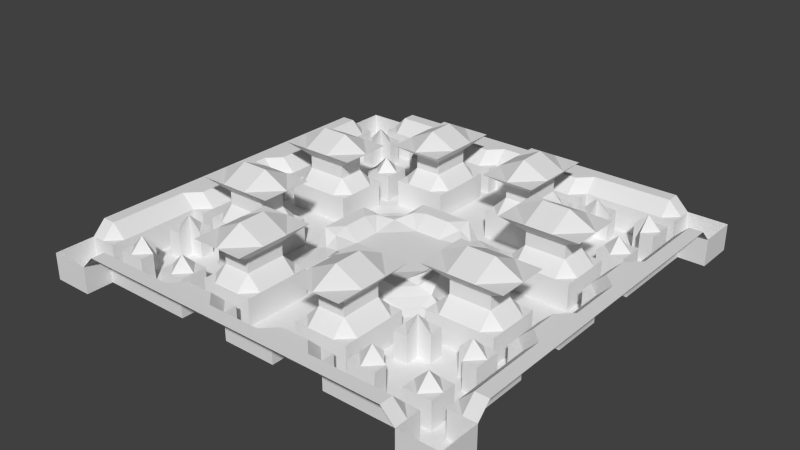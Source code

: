 # Source: Arena_Dev1.blend  (saved by Blender 2.71.0; exported with 4.5.12 LTS)
import bpy
from mathutils import Matrix  # noqa: F401  (used for matrix-valued properties, if any)

bpy.ops.wm.read_factory_settings(use_empty=True)
scene = bpy.context.scene
scene.name = 'Scene'

# ---- collections
col_collection_1 = bpy.data.collections.new('Collection 1'); scene.collection.children.link(col_collection_1)

# ---- materials (node trees are filled in below, after node groups)
mat_material = bpy.data.materials.new('Material')
mat_material.alpha_threshold = 0.0
mat_material.use_transparent_shadow = False
mat_material.roughness = 0.5
mat_material.line_color = (0.0, 0.0, 0.0, 1.0)

# ---- material node trees

# ---- world
world_world = bpy.data.worlds.new('World'); scene.world = world_world
world_world.color = (0.05088, 0.05088, 0.05088)
world_world.use_sun_shadow = False
world_world.sun_shadow_jitter_overblur = 0.0
world_world.cycles.sampling_method = 'MANUAL'
world_world.cycles.sample_map_resolution = 256

# ---- meshes
me_plane = bpy.data.meshes.new('Plane')
me_plane.from_pydata([(16.0, 16.0, 1.0), (16.0, 8.0, 2.0), (8.0, 16.0, 2.0), (8.0, 8.0, 2.0), (16.0, 12.0, 2.0), (4.0, 16.0, 2.0), (16.0, 4.0, 2.0), (12.0, 16.0, 2.0), (8.0, 12.0, 2.0), (8.0, 4.0, 2.0), (4.0, 8.0, 2.0), (12.0, 8.0, 2.0), (12.0, 12.0, 2.0), (4.0, 12.0, 1.0), (12.0, 4.0, 1.0), (16.0, 14.0, 1.0), (2.0, 16.0, 2.0), (16.0, 2.0, 2.0), (14.0, 16.0, 1.0), (8.0, 14.0, 1.0), (8.0, 2.0, 1.0), (2.0, 8.0, 1.0), (16.0, 10.0, 2.0), (6.0, 16.0, 2.0), (5.0, 1.0, 1.0), (16.0, 6.0, 2.0), (10.0, 16.0, 2.0), (8.0, 6.0, 1.0), (6.0, 8.0, 1.0), (14.0, 8.0, 1.0), (12.0, 14.0, 1.0), (14.0, 12.0, 1.0), (4.0, 14.0, 2.0), (10.5, 4.0, 5.0), (2.0, 12.0, 1.0), (6.0, 12.0, 1.0), (12.0, 6.0, 1.0), (12.0, 2.0, 1.0), (4.0, 10.5, 5.0), (14.0, 4.0, 2.0), (6.0, 14.0, 1.0), (14.0, 6.0, 1.0), (10.0, 14.0, 1.0), (14.0, 10.0, 1.0), (2.0, 14.0, 1.0), (2.0, 10.0, 1.0), (6.0, 10.0, 1.0), (10.0, 6.0, 1.0), (10.0, 2.0, 1.0), (14.0, 2.0, 1.0), (16.0, 15.0, 1.0), (1.0, 16.0, 2.0), (1.0, 5.0, 1.0), (16.0, 1.0, 2.0), (15.0, 16.0, 1.0), (8.0, 15.0, 2.0), (9.0, 8.0, 1.0), (5.0, 2.0, 1.0), (2.0, 5.0, 1.0), (16.0, 9.0, 2.0), (7.0, 16.0, 2.0), (16.0, 7.0, 2.0), (9.0, 16.0, 2.0), (8.0, 9.0, 1.0), (8.0, 7.0, 1.0), (7.0, 8.0, 1.0), (15.0, 8.0, 2.0), (12.0, 15.0, 2.0), (12.0, 9.0, 1.0), (9.0, 12.0, 1.0), (13.0, 12.0, 1.0), (4.0, 15.0, 2.0), (4.0, 6.5, 4.0), (5.0, 12.0, 1.0), (4.0, 7.0, 1.0), (12.0, 7.0, 1.0), (6.5, 4.0, 4.0), (13.0, 4.0, 1.0), (16.0, 13.0, 1.0), (3.0, 16.0, 2.0), (1.0, 4.0, 1.0), (4.0, 1.0, 1.0), (16.0, 3.0, 2.0), (13.0, 16.0, 1.0), (8.0, 13.0, 1.0), (8.0, 3.0, 2.0), (3.0, 8.0, 2.0), (11.0, 8.0, 1.0), (2.1, 3.9, 0.726), (3.9, 2.1, 0.726), (16.0, 11.0, 2.0), (5.0, 16.0, 2.0), (16.0, 5.0, 2.0), (11.0, 16.0, 2.0), (8.0, 11.0, 1.0), (8.0, 5.0, 2.0), (5.0, 8.0, 2.0), (13.0, 8.0, 1.0), (12.0, 13.0, 1.0), (12.0, 11.0, 1.0), (11.0, 12.0, 1.0), (15.0, 12.0, 2.0), (4.0, 13.0, 1.0), (4.0, 11.0, 2.0), (3.0, 12.0, 1.0), (7.0, 12.0, 1.0), (7.0, 4.0, 1.0), (12.0, 5.0, 1.0), (12.0, 3.0, 1.0), (11.0, 4.0, 2.0), (15.0, 4.0, 2.0), (14.0, 13.0, 1.0), (13.0, 14.0, 1.0), (6.0, 15.0, 2.0), (6.0, 13.0, 1.0), (5.0, 14.0, 2.0), (7.0, 14.0, 1.0), (6.0, 7.0, 1.0), (7.0, 6.0, 1.0), (14.0, 7.0, 1.0), (14.0, 5.0, 2.0), (13.0, 6.0, 1.0), (15.0, 6.0, 2.0), (10.0, 15.0, 2.0), (9.0, 14.0, 1.0), (11.0, 14.0, 1.0), (14.0, 11.0, 1.0), (14.0, 9.0, 1.0), (15.0, 10.0, 2.0), (2.0, 15.0, 2.0), (2.0, 13.0, 1.0), (1.0, 14.0, 1.0), (3.0, 14.0, 2.0), (2.0, 11.0, 1.0), (2.0, 9.0, 1.0), (3.0, 10.0, 2.0), (6.0, 11.0, 1.0), (6.0, 9.0, 1.0), (5.0, 10.0, 2.0), (2.0, 7.0, 1.0), (7.0, 2.0, 1.0), (10.0, 5.0, 2.0), (9.0, 6.0, 1.0), (11.0, 6.0, 1.0), (10.0, 3.0, 2.0), (9.0, 2.0, 1.0), (11.0, 2.0, 1.0), (14.0, 3.0, 2.0), (14.0, 1.0, 1.0), (13.0, 2.0, 1.0), (15.0, 2.0, 2.0), (7.0, 15.0, 2.0), (7.0, 7.0, 1.0), (15.0, 7.0, 2.0), (11.0, 15.0, 2.0), (15.0, 11.0, 2.0), (3.0, 15.0, 2.0), (3.0, 11.0, 2.0), (7.0, 11.0, 1.0), (3.0, 7.0, 1.0), (7.0, 3.0, 1.0), (11.0, 7.0, 1.0), (11.0, 3.0, 2.0), (15.0, 3.0, 2.0), (13.0, 15.0, 1.0), (13.0, 13.0, 1.0), (15.0, 13.0, 1.0), (5.0, 15.0, 2.0), (5.0, 13.0, 1.0), (7.0, 13.0, 1.0), (5.0, 7.0, 1.0), (7.0, 5.0, 1.0), (13.0, 7.0, 1.0), (13.0, 5.0, 1.0), (15.0, 5.0, 2.0), (9.0, 15.0, 2.0), (9.0, 13.0, 1.0), (11.0, 13.0, 1.0), (13.0, 11.0, 1.0), (13.0, 9.0, 1.0), (15.0, 9.0, 2.0), (1.0, 15.0, 2.0), (3.0, 13.0, 1.0), (3.0, 9.0, 2.0), (5.0, 11.0, 2.0), (5.0, 9.0, 2.0), (7.0, 9.0, 1.0), (9.0, 7.0, 1.0), (9.0, 5.0, 2.0), (11.0, 5.0, 2.0), (9.0, 3.0, 2.0), (13.0, 3.0, 1.0), (15.0, 1.0, 2.0), (16.0, 16.0, -1.0), (8.0, 8.0, -1.0), (8.0, 12.0, -1.0), (12.0, 8.0, -1.0), (12.0, 12.0, -1.0), (4.0, 12.0, -1.0), (4.0, 4.0, -0.2344), (12.0, 4.0, -1.0), (16.0, 14.0, -1.0), (14.0, 16.0, -1.0), (8.0, 14.0, -1.0), (8.0, 2.0, -1.0), (2.0, 8.0, -1.0), (10.0, 8.0, -1.0), (8.0, 10.0, -1.0), (8.0, 6.0, -1.0), (6.0, 8.0, -1.0), (14.0, 8.0, -1.0), (12.0, 14.0, -1.0), (12.0, 10.0, -1.0), (10.0, 12.0, -1.0), (14.0, 12.0, -1.0), (2.0, 12.0, -1.0), (6.0, 12.0, -1.0), (4.0, 6.0, -0.9414), (6.0, 4.0, -0.9414), (12.0, 6.0, -1.0), (12.0, 2.0, -1.0), (14.0, 14.0, -1.0), (6.0, 14.0, -1.0), (6.0, 6.0, -1.0), (14.0, 6.0, -1.0), (10.0, 14.0, -1.0), (10.0, 10.0, -1.0), (14.0, 10.0, -1.0), (2.0, 14.0, -1.0), (2.0, 10.0, -1.0), (6.0, 10.0, -1.0), (2.0, 6.0, -1.0), (2.0, 2.0, 0.0), (6.0, 2.0, -1.0), (10.0, 6.0, -1.0), (10.0, 2.0, -1.0), (14.0, 2.0, -1.0), (16.0, 15.0, -1.0), (15.0, 16.0, -1.0), (8.0, 1.0, -1.0), (1.0, 8.0, -1.0), (9.0, 8.0, -1.0), (8.0, 9.0, -1.0), (8.0, 7.0, -1.0), (7.0, 8.0, -1.0), (12.0, 9.0, -1.0), (9.0, 12.0, -1.0), (13.0, 12.0, -1.0), (1.0, 12.0, -1.0), (5.0, 12.0, -1.0), (4.0, 7.0, -1.0), (5.0, 3.987, -0.55), (12.0, 7.0, -1.0), (12.0, 1.0, -1.0), (13.0, 4.0, -1.0), (16.0, 13.0, -1.0), (13.0, 16.0, -1.0), (8.0, 13.0, -1.0), (11.0, 8.0, -1.0), (8.0, 11.0, -1.0), (13.0, 8.0, -1.0), (12.0, 13.0, -1.0), (12.0, 11.0, -1.0), (11.0, 12.0, -1.0), (4.0, 13.0, -1.0), (3.0, 12.0, -1.0), (7.0, 12.0, -1.0), (3.987, 5.0, -0.55), (4.0, 2.987, 0.1427), (2.987, 4.0, 0.1427), (7.0, 4.0, -1.0), (12.0, 5.0, -1.0), (12.0, 3.0, -1.0), (14.0, 15.0, -1.0), (14.0, 13.0, -1.0), (13.0, 14.0, -1.0), (15.0, 14.0, -1.0), (6.0, 13.0, -1.0), (7.0, 14.0, -1.0), (6.0, 7.0, -1.0), (6.0, 5.0, -0.9844), (5.0, 6.0, -0.9844), (7.0, 6.0, -1.0), (14.0, 7.0, -1.0), (13.0, 6.0, -1.0), (10.0, 13.0, -1.0), (9.0, 14.0, -1.0), (11.0, 14.0, -1.0), (10.0, 11.0, -1.0), (10.0, 9.0, -1.0), (9.0, 10.0, -1.0), (11.0, 10.0, -1.0), (14.0, 11.0, -1.0), (14.0, 9.0, -1.0), (13.0, 10.0, -1.0), (2.0, 13.0, -1.0), (1.0, 14.0, -1.0), (2.0, 11.0, -1.0), (2.0, 9.0, -1.0), (1.0, 10.0, -1.0), (6.0, 11.0, -1.0), (6.0, 9.0, -1.0), (7.0, 10.0, -1.0), (2.0, 7.0, -1.0), (2.0, 5.0, -1.0), (1.0, 6.0, -1.0), (2.987, 6.0, -0.8938), (2.0, 3.0, 0.1458), (2.0, 1.0, 0.0), (1.0, 2.0, 0.0), (3.0, 2.0, 0.1458), (6.0, 2.987, -0.8938), (6.0, 1.0, -1.0), (5.0, 2.0, -1.0), (7.0, 2.0, -1.0), (10.0, 7.0, -1.0), (9.0, 6.0, -1.0), (11.0, 6.0, -1.0), (10.0, 1.0, -1.0), (9.0, 2.0, -1.0), (11.0, 2.0, -1.0), (14.0, 1.0, -1.0), (13.0, 2.0, -1.0), (15.0, 15.0, -1.0), (7.0, 7.0, -1.0), (11.0, 11.0, -1.0), (7.0, 11.0, -1.0), (3.0, 7.0, -1.0), (3.0, 3.0, 0.2656), (7.0, 3.0, -1.0), (11.0, 7.0, -1.0), (13.0, 15.0, -1.0), (13.0, 13.0, -1.0), (15.0, 13.0, -1.0), (5.0, 13.0, -1.0), (7.0, 13.0, -1.0), (5.0, 7.0, -1.0), (5.0, 5.0, -0.8203), (7.0, 5.0, -1.0), (13.0, 7.0, -1.0), (13.0, 5.0, -1.0), (9.0, 13.0, -1.0), (11.0, 13.0, -1.0), (9.0, 11.0, -1.0), (9.0, 9.0, -1.0), (11.0, 9.0, -1.0), (13.0, 11.0, -1.0), (13.0, 9.0, -1.0), (1.0, 13.0, -1.0), (3.0, 13.0, -1.0), (1.0, 11.0, -1.0), (1.0, 9.0, -1.0), (7.0, 9.0, -1.0), (1.0, 7.0, -1.0), (1.0, 5.0, -1.0), (2.85, 5.0, -0.2188), (1.0, 3.0, 0.0), (1.0, 1.0, 0.0), (3.0, 1.0, 0.0), (5.0, 2.85, -0.2188), (5.0, 1.0, -1.0), (7.0, 1.0, -1.0), (9.0, 7.0, -1.0), (9.0, 1.0, -1.0), (11.0, 1.0, -1.0), (13.0, 3.0, -1.0), (13.0, 1.0, -1.0), (8.0, 4.0, 3.0), (4.0, 8.0, 3.0), (8.0, 3.0, 3.0), (3.0, 8.0, 3.0), (8.0, 5.0, 3.0), (5.0, 8.0, 3.0), (4.0, 11.0, 3.0), (11.0, 4.0, 3.0), (3.0, 10.0, 3.0), (5.0, 10.0, 3.0), (10.0, 5.0, 3.0), (10.0, 3.0, 3.0), (3.0, 11.0, 3.0), (11.0, 3.0, 3.0), (3.0, 9.0, 3.0), (5.0, 11.0, 3.0), (5.0, 9.0, 3.0), (9.0, 5.0, 3.0), (11.0, 5.0, 3.0), (9.0, 3.0, 3.0), (4.0, 8.5, 5.0), (8.5, 4.0, 5.0), (6.5, 2.0, 4.0), (2.0, 6.5, 4.0), (6.5, 6.0, 4.0), (6.0, 6.5, 4.0), (4.0, 12.5, 4.0), (12.5, 4.0, 4.0), (2.0, 10.5, 4.0), (6.0, 10.5, 4.0), (10.5, 6.0, 4.0), (10.5, 2.0, 4.0), (2.0, 12.5, 4.0), (12.5, 2.0, 4.0), (2.0, 8.5, 4.0), (6.0, 12.5, 4.0), (6.0, 8.5, 4.0), (8.5, 6.0, 4.0), (12.5, 6.0, 4.0), (8.5, 2.0, 4.0), (0.0, 16.0, 2.0), (0.0, 14.0, 1.0), (0.0, 15.0, 2.0), (0.0, 5.0, 1.0), (0.0, 4.0, 1.0), (0.0, 8.0, -1.0), (0.0, 12.0, -1.0), (0.0, 2.0, 0.0), (0.0, 14.0, -1.0), (0.0, 6.0, -1.0), (0.0, 10.0, -1.0), (0.0, 1.0, 0.0), (0.0, 7.0, -1.0), (0.0, 9.0, -1.0), (0.0, 3.0, 0.0), (0.0, 13.0, -1.0), (0.0, 5.0, -1.0), (0.0, 11.0, -1.0), (16.0, 0.0, 2.0), (14.0, 0.0, 1.0), (15.0, 0.0, 2.0), (5.0, 0.0, 1.0), (4.0, 0.0, 1.0), (8.0, 0.0, -1.0), (12.0, 0.0, -1.0), (14.0, 0.0, -1.0), (2.0, 0.0, 0.0), (10.0, 0.0, -1.0), (6.0, 0.0, -1.0), (1.0, 0.0, 0.0), (9.0, 0.0, -1.0), (7.0, 0.0, -1.0), (13.0, 0.0, -1.0), (3.0, 0.0, 0.0), (11.0, 0.0, -1.0), (5.0, 0.0, -1.0), (0.0, 0.0, 0.0)], [], [(151, 55, 2, 60), (152, 64, 3, 65), (153, 61, 1, 66), (154, 67, 7, 93), (155, 90, 4, 101), (156, 71, 5, 79), (157, 103, 13, 104), (158, 94, 8, 105), (159, 74, 10, 86), (160, 85, 9, 106), (161, 75, 11, 87), (162, 108, 14, 109), (163, 82, 6, 110), (167, 113, 23, 91), (168, 114, 40, 115), (170, 117, 28, 96), (171, 95, 27, 118), (12, 100, 263, 197), (173, 120, 41, 121), (174, 92, 25, 122), (175, 123, 26, 62), (81, 24, 57, 89), (56, 187, 362, 241), (15, 50, 237, 201), (78, 15, 201, 255), (130, 44, 228, 295), (180, 59, 22, 128), (181, 129, 16, 51), (11, 68, 245, 196), (182, 102, 32, 132), (119, 29, 210, 283), (99, 12, 197, 262), (157, 135, 375, 379), (184, 136, 35, 73), (185, 137, 46, 138), (29, 127, 293, 210), (105, 169, 335, 266), (143, 36, 219, 317), (3, 56, 241, 194), (87, 11, 196, 258), (80, 88, 58, 52), (178, 99, 262, 346), (149, 191, 365, 322), (126, 31, 214, 292), (121, 41, 224, 284), (14, 108, 272, 200), (188, 141, 47, 142), (189, 107, 36, 143), (86, 10, 368, 370), (142, 47, 234, 316), (191, 147, 39, 77), (137, 28, 209, 301), (192, 53, 17, 150), (106, 171, 338, 270), (113, 151, 60, 23), (40, 116, 151, 113), (116, 19, 55, 151), (98, 165, 332, 261), (80, 356, 307, 88), (74, 159, 327, 250), (119, 153, 66, 29), (41, 122, 153, 119), (122, 25, 61, 153), (123, 154, 93, 26), (42, 125, 154, 123), (125, 30, 67, 154), (191, 77, 254, 365), (114, 168, 334, 277), (107, 14, 200, 271), (126, 155, 101, 31), (43, 128, 155, 126), (128, 22, 90, 155), (129, 156, 79, 16), (44, 132, 156, 129), (132, 32, 71, 156), (133, 157, 104, 34), (45, 135, 157, 133), (103, 157, 379, 373), (177, 98, 261, 342), (35, 136, 300, 216), (171, 118, 282, 338), (139, 159, 86, 21), (165, 70, 247, 332), (70, 178, 346, 247), (159, 139, 303, 327), (88, 328, 269), (41, 119, 283, 224), (168, 102, 264, 334), (140, 20, 85, 160), (75, 161, 330, 252), (127, 43, 227, 293), (28, 117, 279, 209), (189, 141, 377, 385), (48, 146, 162, 144), (146, 37, 108, 162), (147, 163, 110, 39), (49, 150, 163, 147), (150, 17, 82, 163), (67, 164, 83, 7), (30, 112, 164, 67), (118, 27, 208, 282), (0, 54, 238, 193), (12, 70, 165, 98), (426, 148, 321, 432), (20, 140, 314, 204), (31, 101, 166, 111), (101, 4, 78, 166), (71, 167, 91, 5), (32, 115, 167, 71), (115, 40, 113, 167), (102, 168, 115, 32), (100, 177, 342, 263), (43, 126, 292, 227), (63, 3, 194, 242), (116, 40, 222, 278), (105, 8, 84, 169), (74, 170, 96, 10), (108, 37, 220, 272), (8, 94, 259, 195), (46, 137, 301, 230), (21, 134, 298, 205), (36, 107, 271, 219), (136, 46, 230, 300), (94, 158, 326, 259), (106, 9, 95, 171), (75, 172, 97, 11), (125, 42, 225, 287), (146, 48, 235, 320), (161, 87, 258, 330), (77, 39, 120, 173), (120, 174, 122, 41), (39, 110, 174, 120), (110, 6, 92, 174), (55, 175, 62, 2), (19, 124, 175, 55), (124, 42, 123, 175), (8, 69, 176, 84), (133, 34, 215, 297), (102, 182, 349, 264), (49, 149, 322, 236), (100, 12, 98, 177), (164, 112, 275, 331), (77, 173, 340, 254), (13, 73, 249, 198), (124, 19, 203, 286), (64, 152, 324, 243), (145, 20, 204, 319), (84, 176, 341, 257), (117, 170, 336, 279), (99, 178, 70, 12), (182, 130, 295, 349), (54, 18, 202, 238), (11, 97, 179, 68), (148, 49, 236, 321), (127, 180, 128, 43), (29, 66, 180, 127), (66, 1, 59, 180), (409, 181, 51, 407), (408, 131, 181, 409), (131, 44, 129, 181), (83, 164, 331, 256), (18, 83, 256, 202), (130, 182, 132, 44), (173, 121, 284, 340), (19, 116, 278, 203), (104, 13, 198, 265), (176, 69, 246, 341), (131, 408, 415, 296), (170, 74, 250, 336), (134, 45, 229, 298), (134, 183, 135, 45), (21, 86, 183, 134), (184, 103, 373, 382), (103, 184, 73, 13), (185, 138, 376, 383), (138, 46, 136, 184), (10, 96, 372, 368), (85, 190, 386, 369), (96, 28, 137, 185), (158, 105, 266, 326), (65, 3, 63, 186), (50, 0, 193, 237), (140, 160, 329, 314), (186, 63, 242, 352), (30, 125, 287, 211), (112, 30, 211, 275), (442, 360, 24, 428), (37, 146, 320, 220), (45, 133, 297, 229), (304, 354, 52, 58), (172, 75, 252, 339), (40, 114, 277, 222), (152, 65, 244, 324), (166, 78, 255, 333), (68, 179, 347, 245), (47, 143, 317, 234), (160, 106, 270, 329), (73, 35, 216, 249), (42, 124, 286, 225), (187, 64, 243, 362), (31, 111, 274, 214), (48, 145, 319, 235), (411, 80, 52, 410), (268, 89, 57, 359), (111, 166, 333, 274), (179, 97, 260, 347), (64, 187, 56, 3), (27, 142, 316, 208), (95, 188, 142, 27), (9, 85, 369, 367), (141, 188, 384, 377), (141, 189, 143, 47), (183, 86, 370, 381), (109, 14, 107, 189), (162, 109, 374, 380), (20, 145, 190, 85), (145, 48, 144, 190), (65, 186, 352, 244), (169, 84, 257, 335), (34, 104, 265, 215), (139, 21, 205, 303), (44, 131, 296, 228), (149, 49, 147, 191), (97, 172, 339, 260), (429, 428, 24, 81), (69, 8, 195, 246), (148, 192, 150, 49), (426, 427, 192, 148), (427, 425, 53, 192), (323, 237, 193, 238), (325, 262, 197, 263), (328, 268, 199, 269), (331, 273, 202, 256), (332, 274, 221, 275), (333, 255, 201, 276), (335, 257, 203, 278), (337, 280, 223, 281), (339, 283, 210, 260), (341, 285, 225, 286), (342, 261, 211, 287), (343, 288, 213, 246), (344, 289, 226, 290), (345, 245, 212, 291), (346, 292, 214, 247), (347, 293, 227, 294), (348, 295, 228, 296), (350, 297, 215, 248), (351, 298, 229, 299), (352, 242, 207, 302), (353, 303, 205, 240), (354, 304, 231, 305), (355, 267, 217, 306), (357, 308, 232, 309), (359, 311, 218, 251), (360, 312, 233, 313), (361, 239, 204, 314), (362, 315, 206, 241), (363, 318, 235, 319), (364, 253, 220, 320), (366, 321, 236, 322), (273, 323, 238, 202), (221, 276, 323, 273), (276, 201, 237, 323), (279, 324, 244, 209), (223, 282, 324, 279), (282, 208, 243, 324), (288, 325, 263, 213), (226, 291, 325, 288), (291, 212, 262, 325), (300, 326, 266, 216), (230, 302, 326, 300), (302, 207, 259, 326), (231, 306, 327, 303), (306, 217, 250, 327), (232, 310, 328, 307), (311, 329, 270, 218), (233, 314, 329, 311), (315, 330, 258, 206), (234, 317, 330, 315), (317, 219, 252, 330), (275, 221, 273, 331), (261, 332, 275, 211), (247, 214, 274, 332), (274, 333, 276, 221), (198, 249, 334, 264), (249, 216, 277, 334), (277, 335, 278, 222), (216, 266, 335, 277), (217, 281, 336, 250), (281, 223, 279, 336), (267, 337, 281, 217), (199, 251, 337, 267), (251, 218, 280, 337), (280, 338, 282, 223), (218, 270, 338, 280), (219, 284, 339, 252), (284, 224, 283, 339), (271, 340, 284, 219), (200, 254, 340, 271), (257, 341, 286, 203), (246, 213, 285, 341), (285, 342, 287, 225), (213, 263, 342, 285), (259, 343, 246, 195), (207, 290, 343, 259), (290, 226, 288, 343), (242, 344, 290, 207), (194, 241, 344, 242), (241, 206, 289, 344), (289, 345, 291, 226), (206, 258, 345, 289), (258, 196, 245, 345), (212, 294, 346, 262), (294, 227, 292, 346), (245, 347, 294, 212), (260, 210, 293, 347), (422, 348, 296, 415), (413, 248, 348, 422), (248, 215, 295, 348), (215, 265, 349, 295), (265, 198, 264, 349), (424, 350, 248, 413), (417, 299, 350, 424), (299, 229, 297, 350), (420, 351, 299, 417), (412, 240, 351, 420), (240, 205, 298, 351), (301, 352, 302, 230), (209, 244, 352, 301), (419, 353, 240, 412), (416, 305, 353, 419), (305, 231, 303, 353), (423, 354, 305, 416), (360, 313, 57, 24), (304, 355, 306, 231), (354, 423, 410, 52), (269, 199, 267, 355), (421, 356, 80, 411), (414, 309, 356, 421), (309, 232, 307, 356), (418, 357, 309, 414), (443, 436, 357, 418), (436, 433, 308, 357), (308, 358, 310, 232), (433, 440, 358, 308), (268, 359, 251, 199), (313, 233, 311, 359), (442, 435, 312, 360), (312, 361, 314, 233), (435, 438, 361, 312), (438, 430, 239, 361), (208, 316, 362, 243), (316, 234, 315, 362), (239, 363, 319, 204), (430, 437, 363, 239), (437, 434, 318, 363), (318, 364, 320, 235), (434, 441, 364, 318), (441, 431, 253, 364), (272, 365, 254, 200), (220, 322, 365, 272), (253, 366, 322, 220), (431, 439, 366, 253), (439, 432, 321, 366), (386, 378, 398, 406), (372, 383, 403, 392), (367, 369, 389, 76), (373, 379, 399, 393), (371, 367, 76, 391), (377, 384, 404, 397), (378, 380, 400, 398), (381, 370, 390, 401), (385, 377, 397, 405), (376, 382, 402, 396), (369, 386, 406, 389), (383, 376, 396, 403), (135, 183, 381, 375), (188, 95, 371, 384), (190, 144, 378, 386), (96, 185, 383, 372), (95, 9, 367, 371), (138, 184, 382, 376), (109, 189, 385, 374), (144, 162, 380, 378), (401, 387, 38, 395), (406, 398, 33, 388), (395, 38, 393, 399), (398, 400, 394, 33), (390, 72, 387, 401), (38, 396, 402, 393), (387, 403, 396, 38), (72, 392, 403, 387), (76, 388, 404, 391), (388, 33, 397, 404), (33, 394, 405, 397), (389, 406, 388, 76), (382, 373, 393, 402), (374, 385, 405, 394), (375, 381, 401, 395), (368, 372, 392, 72), (380, 374, 394, 400), (384, 371, 391, 404), (370, 368, 72, 390), (379, 375, 395, 399), (88, 307, 328), (304, 58, 355), (88, 269, 355, 58), (313, 359, 57), (268, 328, 89), (328, 310, 89), (89, 310, 358, 81), (429, 81, 358, 440)])
_uv = me_plane.uv_layers.new(name='UVMap')
_uv.uv.foreach_set('vector', [0.6646, 0.173, 0.645, 0.1916, 0.6264, 0.1723, 0.6456, 0.1539, 0.3598, 0.8349, 0.3572, 0.8412, 0.3495, 0.838, 0.3541, 0.8308, 0.237, 0.1774, 0.2571, 0.1534, 0.281, 0.1728, 0.2615, 0.1969, 0.5906, 0.2466, 0.5767, 0.2641, 0.5549, 0.2541, 0.5699, 0.2307, 0.329, 0.254, 0.3508, 0.2341, 0.3695, 0.259, 0.3463, 0.2721, 0.7306, 0.09273, 0.7149, 0.1117, 0.6955, 0.09633, 0.7111, 0.0769, 0.6809, 0.5556, 0.6973, 0.5371, 0.731, 0.556, 0.7132, 0.5816, 0.212, 0.8468, 0.2069, 0.8449, 0.2079, 0.838, 0.2155, 0.8412, 0.5874, 0.5088, 0.5983, 0.4814, 0.632, 0.5002, 0.6241, 0.5235, 0.5937, 0.8115, 0.6335, 0.8174, 0.628, 0.8417, 0.5895, 0.8409, 0.8821, 0.4239, 0.8853, 0.4176, 0.8925, 0.4221, 0.8871, 0.4279, 0.6986, 0.8185, 0.739, 0.8126, 0.7416, 0.8433, 0.7031, 0.8424, 0.1504, 0.08998, 0.172, 0.06883, 0.1928, 0.09054, 0.1713, 0.1109, 0.6998, 0.1313, 0.6841, 0.153, 0.6641, 0.1351, 0.6801, 0.1158, 0.7456, 0.1645, 0.7371, 0.1828, 0.7125, 0.183, 0.7194, 0.1451, 0.6161, 0.4558, 0.6324, 0.4339, 0.6566, 0.4414, 0.6484, 0.4818, 0.5921, 0.8716, 0.6325, 0.8656, 0.6193, 0.9051, 0.5932, 0.8972, 0.06435, 0.8426, 0.07123, 0.8436, 0.1349, 0.872, 0.092, 0.9151, 0.1411, 0.1769, 0.1697, 0.1511, 0.1828, 0.1953, 0.1514, 0.1965, 0.1913, 0.1326, 0.213, 0.1122, 0.2337, 0.1333, 0.2121, 0.1564, 0.6258, 0.2099, 0.6074, 0.2282, 0.588, 0.21, 0.607, 0.1909, 0.03529, 0.6477, 0.0384, 0.6248, 0.05827, 0.6299, 0.0635, 0.654, 0.3486, 0.8449, 0.3537, 0.8468, 0.3848, 0.9066, 0.3201, 0.9086, 0.4104, 0.2965, 0.4373, 0.2952, 0.4399, 0.349, 0.413, 0.3503, 0.3834, 0.2979, 0.4104, 0.2965, 0.413, 0.3503, 0.3861, 0.3516, 0.7876, 0.1181, 0.7828, 0.09308, 0.8308, 0.1112, 0.8238, 0.1315, 0.2854, 0.2159, 0.305, 0.1923, 0.3285, 0.2124, 0.3082, 0.2348, 0.7611, 0.05062, 0.7478, 0.07268, 0.7269, 0.05734, 0.7402, 0.03756, 0.8925, 0.4221, 0.8994, 0.4231, 0.9631, 0.4516, 0.9202, 0.4946, 0.7729, 0.1289, 0.7592, 0.1467, 0.7337, 0.1266, 0.7485, 0.1086, 0.2096, 0.2134, 0.2351, 0.2315, 0.2009, 0.2816, 0.1761, 0.2648, 0.05889, 0.8483, 0.06435, 0.8426, 0.092, 0.9151, 0.03718, 0.9024, 0.6809, 0.5556, 0.6568, 0.5532, 0.6599, 0.5362, 0.6736, 0.5357, 0.7052, 0.5139, 0.7338, 0.4859, 0.7531, 0.5055, 0.7419, 0.5286, 0.6725, 0.4842, 0.6864, 0.4493, 0.7129, 0.4648, 0.6904, 0.4932, 0.2351, 0.2315, 0.2594, 0.2492, 0.2258, 0.2986, 0.2009, 0.2816, 0.2155, 0.8412, 0.2181, 0.8349, 0.2746, 0.8061, 0.2766, 0.866, 0.7084, 0.9049, 0.7335, 0.8999, 0.7968, 0.946, 0.7461, 0.9844, 0.3495, 0.838, 0.3486, 0.8449, 0.3201, 0.9086, 0.277, 0.8656, 0.8871, 0.4279, 0.8925, 0.4221, 0.9202, 0.4946, 0.8654, 0.4819, 0.1093, 0.7449, 0.111, 0.7164, 0.1331, 0.7284, 0.1317, 0.7484, 0.05397, 0.8443, 0.05889, 0.8483, 0.03718, 0.9024, 0.0002209, 0.8697, 0.08396, 0.1255, 0.1039, 0.1385, 0.06264, 0.1756, 0.04402, 0.1542, 0.3048, 0.2825, 0.3246, 0.2967, 0.3017, 0.344, 0.2762, 0.3307, 0.1514, 0.1965, 0.1828, 0.1953, 0.1511, 0.2486, 0.1287, 0.2365, 0.7416, 0.8433, 0.739, 0.8126, 0.8235, 0.7878, 0.8297, 0.8431, 0.655, 0.8764, 0.6751, 0.8764, 0.6802, 0.9128, 0.6496, 0.9131, 0.6976, 0.8668, 0.7374, 0.8727, 0.7335, 0.8999, 0.7084, 0.9049, 0.6241, 0.5235, 0.632, 0.5002, 0.6478, 0.5094, 0.6447, 0.5205, 0.6496, 0.9131, 0.6802, 0.9128, 0.6934, 0.9998, 0.6375, 0.9998, 0.1039, 0.1385, 0.1307, 0.1111, 0.1506, 0.1308, 0.1227, 0.1579, 0.6864, 0.4493, 0.6566, 0.4414, 0.6628, 0.3534, 0.7173, 0.3666, 0.1084, 0.04251, 0.1323, 0.02414, 0.1509, 0.04682, 0.1273, 0.06781, 0.5895, 0.8409, 0.5921, 0.8716, 0.5076, 0.8964, 0.5013, 0.8411, 0.6841, 0.153, 0.6646, 0.173, 0.6456, 0.1539, 0.6641, 0.1351, 0.7125, 0.183, 0.6911, 0.2018, 0.6646, 0.173, 0.6841, 0.153, 0.6911, 0.2018, 0.6706, 0.2195, 0.645, 0.1916, 0.6646, 0.173, 0.06752, 0.8349, 0.06122, 0.8323, 0.03245, 0.7759, 0.09232, 0.7739, 0.1093, 0.7449, 0.07655, 0.7381, 0.08285, 0.713, 0.111, 0.7164, 0.5983, 0.4814, 0.5874, 0.5088, 0.5013, 0.4908, 0.521, 0.4394, 0.2096, 0.2134, 0.237, 0.1774, 0.2615, 0.1969, 0.2351, 0.2315, 0.1828, 0.1953, 0.2121, 0.1564, 0.237, 0.1774, 0.2096, 0.2134, 0.2121, 0.1564, 0.2337, 0.1333, 0.2571, 0.1534, 0.237, 0.1774, 0.6074, 0.2282, 0.5906, 0.2466, 0.5699, 0.2307, 0.588, 0.21, 0.6322, 0.2536, 0.6146, 0.2697, 0.5906, 0.2466, 0.6074, 0.2282, 0.6146, 0.2697, 0.5984, 0.2845, 0.5767, 0.2641, 0.5906, 0.2466, 0.1039, 0.1385, 0.1227, 0.1579, 0.08253, 0.1967, 0.06264, 0.1756, 0.7371, 0.1828, 0.7456, 0.1645, 0.7815, 0.1941, 0.7662, 0.2121, 0.7374, 0.8727, 0.7416, 0.8433, 0.8297, 0.8431, 0.8202, 0.8976, 0.3048, 0.2825, 0.329, 0.254, 0.3463, 0.2721, 0.3246, 0.2967, 0.2828, 0.2664, 0.3082, 0.2348, 0.329, 0.254, 0.3048, 0.2825, 0.3082, 0.2348, 0.3285, 0.2124, 0.3508, 0.2341, 0.329, 0.254, 0.7478, 0.07268, 0.7306, 0.09273, 0.7111, 0.0769, 0.7269, 0.05734, 0.7828, 0.09308, 0.7485, 0.1086, 0.7306, 0.09273, 0.7478, 0.07268, 0.7485, 0.1086, 0.7337, 0.1266, 0.7149, 0.1117, 0.7306, 0.09273, 0.6727, 0.596, 0.6809, 0.5556, 0.7132, 0.5816, 0.6969, 0.6035, 0.6429, 0.5881, 0.6568, 0.5532, 0.6809, 0.5556, 0.6727, 0.596, 0.6973, 0.5371, 0.6809, 0.5556, 0.6736, 0.5357, 0.6815, 0.528, 0.07318, 0.8384, 0.06752, 0.8349, 0.09232, 0.7739, 0.133, 0.8073, 0.7531, 0.5055, 0.7338, 0.4859, 0.8033, 0.4351, 0.828, 0.4829, 0.5921, 0.8716, 0.5932, 0.8972, 0.5381, 0.9533, 0.5076, 0.8964, 0.5762, 0.5319, 0.5874, 0.5088, 0.6241, 0.5235, 0.5956, 0.5515, 0.06122, 0.8323, 0.05715, 0.838, 0.0002208, 0.8131, 0.03245, 0.7759, 0.05715, 0.838, 0.05397, 0.8443, 0.0002209, 0.8697, 0.0002208, 0.8131, 0.5874, 0.5088, 0.5762, 0.5319, 0.5013, 0.5544, 0.5013, 0.4908, 0.111, 0.7164, 0.08917, 0.6837, 0.1213, 0.6883, 0.1828, 0.1953, 0.2096, 0.2134, 0.1761, 0.2648, 0.1511, 0.2486, 0.7456, 0.1645, 0.7592, 0.1467, 0.7966, 0.1751, 0.7815, 0.1941, 0.5976, 0.7843, 0.6227, 0.7793, 0.6335, 0.8174, 0.5937, 0.8115, 0.8853, 0.4176, 0.8821, 0.4239, 0.8284, 0.4493, 0.8284, 0.3927, 0.2594, 0.2492, 0.2828, 0.2664, 0.2508, 0.3151, 0.2258, 0.2986, 0.6566, 0.4414, 0.6324, 0.4339, 0.5989, 0.3627, 0.6628, 0.3534, 0.6976, 0.8668, 0.6751, 0.8764, 0.6698, 0.8598, 0.6816, 0.8528, 0.6815, 0.7711, 0.7118, 0.7791, 0.6986, 0.8185, 0.6761, 0.8078, 0.7118, 0.7791, 0.7378, 0.787, 0.739, 0.8126, 0.6986, 0.8185, 0.1307, 0.1111, 0.1504, 0.08998, 0.1713, 0.1109, 0.1506, 0.1308, 0.08801, 0.09725, 0.1273, 0.06781, 0.1504, 0.08998, 0.1307, 0.1111, 0.1273, 0.06781, 0.1509, 0.04682, 0.172, 0.06883, 0.1504, 0.08998, 0.5767, 0.2641, 0.5687, 0.2933, 0.545, 0.2903, 0.5549, 0.2541, 0.5984, 0.2845, 0.5863, 0.2987, 0.5687, 0.2933, 0.5767, 0.2641, 0.5932, 0.8972, 0.6193, 0.9051, 0.5837, 0.9836, 0.5381, 0.9533, 0.4642, 0.294, 0.4912, 0.2927, 0.4936, 0.3465, 0.4667, 0.3478, 0.06435, 0.8426, 0.05715, 0.838, 0.06122, 0.8323, 0.06752, 0.8349, 0.05457, 0.04068, 0.07078, 0.06784, 0.01474, 0.09737, 0.0002208, 0.07012, 0.6227, 0.7793, 0.5976, 0.7843, 0.5342, 0.7382, 0.585, 0.6998, 0.3246, 0.2967, 0.3463, 0.2721, 0.3581, 0.3036, 0.3381, 0.3108, 0.3463, 0.2721, 0.3695, 0.259, 0.3834, 0.2979, 0.3581, 0.3036, 0.7149, 0.1117, 0.6998, 0.1313, 0.6801, 0.1158, 0.6955, 0.09633, 0.7337, 0.1266, 0.7194, 0.1451, 0.6998, 0.1313, 0.7149, 0.1117, 0.7194, 0.1451, 0.7125, 0.183, 0.6841, 0.153, 0.6998, 0.1313, 0.7592, 0.1467, 0.7456, 0.1645, 0.7194, 0.1451, 0.7337, 0.1266, 0.07123, 0.8436, 0.07318, 0.8384, 0.133, 0.8073, 0.1349, 0.872, 0.2828, 0.2664, 0.3048, 0.2825, 0.2762, 0.3307, 0.2508, 0.3151, 0.3438, 0.8325, 0.3495, 0.838, 0.277, 0.8656, 0.2897, 0.8108, 0.6911, 0.2018, 0.7125, 0.183, 0.7427, 0.2303, 0.7236, 0.2439, 0.2155, 0.8412, 0.2079, 0.838, 0.2124, 0.8308, 0.2181, 0.8349, 0.5983, 0.4814, 0.6161, 0.4558, 0.6484, 0.4818, 0.632, 0.5002, 0.739, 0.8126, 0.7378, 0.787, 0.793, 0.7309, 0.8235, 0.7878, 0.2079, 0.838, 0.2069, 0.8449, 0.1784, 0.9086, 0.1354, 0.8656, 0.7129, 0.4648, 0.6864, 0.4493, 0.7173, 0.3666, 0.7655, 0.395, 0.5956, 0.5515, 0.6165, 0.5726, 0.5638, 0.6424, 0.526, 0.6022, 0.7335, 0.8999, 0.7374, 0.8727, 0.8202, 0.8976, 0.7968, 0.946, 0.7338, 0.4859, 0.7129, 0.4648, 0.7655, 0.395, 0.8033, 0.4351, 0.2069, 0.8449, 0.212, 0.8468, 0.2432, 0.9066, 0.1784, 0.9086, 0.5895, 0.8409, 0.628, 0.8417, 0.6325, 0.8656, 0.5921, 0.8716, 0.8853, 0.4176, 0.8894, 0.4119, 0.8957, 0.4145, 0.8925, 0.4221, 0.6146, 0.2697, 0.6322, 0.2536, 0.6634, 0.292, 0.6436, 0.3075, 0.7118, 0.7791, 0.6815, 0.7711, 0.6936, 0.6844, 0.7474, 0.7006, 0.8821, 0.4239, 0.8871, 0.4279, 0.8654, 0.4819, 0.8284, 0.4493, 0.1227, 0.1579, 0.1506, 0.1308, 0.1697, 0.1511, 0.1411, 0.1769, 0.1697, 0.1511, 0.1913, 0.1326, 0.2121, 0.1564, 0.1828, 0.1953, 0.1506, 0.1308, 0.1713, 0.1109, 0.1913, 0.1326, 0.1697, 0.1511, 0.1713, 0.1109, 0.1928, 0.09054, 0.213, 0.1122, 0.1913, 0.1326, 0.645, 0.1916, 0.6258, 0.2099, 0.607, 0.1909, 0.6264, 0.1723, 0.6706, 0.2195, 0.651, 0.2368, 0.6258, 0.2099, 0.645, 0.1916, 0.651, 0.2368, 0.6322, 0.2536, 0.6074, 0.2282, 0.6258, 0.2099, 0.2079, 0.838, 0.2021, 0.8325, 0.2062, 0.8276, 0.2124, 0.8308, 0.6727, 0.596, 0.6969, 0.6035, 0.7304, 0.6747, 0.6665, 0.684, 0.7592, 0.1467, 0.7729, 0.1289, 0.8107, 0.1558, 0.7966, 0.1751, 0.08801, 0.09725, 0.08396, 0.1255, 0.04402, 0.1542, 0.02692, 0.1229, 0.07123, 0.8436, 0.06435, 0.8426, 0.06752, 0.8349, 0.07318, 0.8384, 0.5687, 0.2933, 0.5863, 0.2987, 0.6026, 0.3345, 0.5737, 0.3422, 0.1227, 0.1579, 0.1411, 0.1769, 0.1027, 0.2167, 0.08253, 0.1967, 0.731, 0.556, 0.7419, 0.5286, 0.828, 0.5466, 0.8083, 0.5979, 0.651, 0.2368, 0.6706, 0.2195, 0.7032, 0.2599, 0.6833, 0.276, 0.3572, 0.8412, 0.3598, 0.8349, 0.4163, 0.8061, 0.4183, 0.866, 0.6509, 0.7714, 0.6227, 0.7793, 0.585, 0.6998, 0.6377, 0.6844, 0.2124, 0.8308, 0.2062, 0.8276, 0.1808, 0.7739, 0.2373, 0.7739, 0.6324, 0.4339, 0.6161, 0.4558, 0.5548, 0.395, 0.5989, 0.3627, 0.05889, 0.8483, 0.05397, 0.8443, 0.05715, 0.838, 0.06435, 0.8426, 0.7729, 0.1289, 0.7876, 0.1181, 0.8238, 0.1315, 0.8107, 0.1558, 0.4912, 0.2927, 0.5181, 0.2915, 0.5205, 0.3453, 0.4936, 0.3465, 0.8925, 0.4221, 0.8957, 0.4145, 0.9014, 0.418, 0.8994, 0.4231, 0.07078, 0.06784, 0.08801, 0.09725, 0.02692, 0.1229, 0.01474, 0.09737, 0.2594, 0.2492, 0.2854, 0.2159, 0.3082, 0.2348, 0.2828, 0.2664, 0.2351, 0.2315, 0.2615, 0.1969, 0.2854, 0.2159, 0.2594, 0.2492, 0.2615, 0.1969, 0.281, 0.1728, 0.305, 0.1923, 0.2854, 0.2159, 0.7734, 0.02897, 0.7611, 0.05062, 0.7402, 0.03756, 0.7526, 0.01682, 0.8045, 0.04498, 0.7935, 0.06794, 0.7611, 0.05062, 0.7734, 0.02897, 0.7935, 0.06794, 0.7828, 0.09308, 0.7478, 0.07268, 0.7611, 0.05062, 0.545, 0.2903, 0.5687, 0.2933, 0.5737, 0.3422, 0.5474, 0.3441, 0.5181, 0.2915, 0.545, 0.2903, 0.5474, 0.3441, 0.5205, 0.3453, 0.7876, 0.1181, 0.7729, 0.1289, 0.7485, 0.1086, 0.7828, 0.09308, 0.1411, 0.1769, 0.1514, 0.1965, 0.1287, 0.2365, 0.1027, 0.2167, 0.6706, 0.2195, 0.6911, 0.2018, 0.7236, 0.2439, 0.7032, 0.2599, 0.7132, 0.5816, 0.731, 0.556, 0.8083, 0.5979, 0.7745, 0.6424, 0.2062, 0.8276, 0.2021, 0.8325, 0.1481, 0.8108, 0.1808, 0.7739, 0.7935, 0.06794, 0.8045, 0.04498, 0.8506, 0.06504, 0.8405, 0.08809, 0.6161, 0.4558, 0.5983, 0.4814, 0.521, 0.4394, 0.5548, 0.395, 0.6165, 0.5726, 0.6429, 0.5881, 0.612, 0.6708, 0.5638, 0.6424, 0.6165, 0.5726, 0.6389, 0.5442, 0.6568, 0.5532, 0.6429, 0.5881, 0.5956, 0.5515, 0.6241, 0.5235, 0.6389, 0.5442, 0.6165, 0.5726, 0.7052, 0.5139, 0.6973, 0.5371, 0.6815, 0.528, 0.6846, 0.5169, 0.6973, 0.5371, 0.7052, 0.5139, 0.7419, 0.5286, 0.731, 0.556, 0.6725, 0.4842, 0.6904, 0.4932, 0.6791, 0.505, 0.6694, 0.5012, 0.6904, 0.4932, 0.7129, 0.4648, 0.7338, 0.4859, 0.7052, 0.5139, 0.632, 0.5002, 0.6484, 0.4818, 0.6557, 0.5017, 0.6478, 0.5094, 0.6335, 0.8174, 0.656, 0.8078, 0.6613, 0.8244, 0.6495, 0.8314, 0.6484, 0.4818, 0.6566, 0.4414, 0.6864, 0.4493, 0.6725, 0.4842, 0.212, 0.8468, 0.2155, 0.8412, 0.2766, 0.866, 0.2432, 0.9066, 0.3541, 0.8308, 0.3495, 0.838, 0.3438, 0.8325, 0.3478, 0.8276, 0.4373, 0.2952, 0.4642, 0.294, 0.4667, 0.3478, 0.4399, 0.349, 0.5976, 0.7843, 0.5937, 0.8115, 0.5109, 0.7866, 0.5342, 0.7382, 0.3478, 0.8276, 0.3438, 0.8325, 0.2897, 0.8108, 0.3224, 0.7739, 0.5984, 0.2845, 0.6146, 0.2697, 0.6436, 0.3075, 0.6234, 0.322, 0.5863, 0.2987, 0.5984, 0.2845, 0.6234, 0.322, 0.6026, 0.3345, 0.02921, 0.5743, 0.05206, 0.5817, 0.0384, 0.6248, 0.01532, 0.6201, 0.7378, 0.787, 0.7118, 0.7791, 0.7474, 0.7006, 0.793, 0.7309, 0.6429, 0.5881, 0.6727, 0.596, 0.6665, 0.684, 0.612, 0.6708, 0.176, 0.7225, 0.1776, 0.7472, 0.1317, 0.7484, 0.1331, 0.7284, 0.8894, 0.4119, 0.8853, 0.4176, 0.8284, 0.3927, 0.8606, 0.3554, 0.7125, 0.183, 0.7371, 0.1828, 0.7662, 0.2121, 0.7427, 0.2303, 0.3598, 0.8349, 0.3541, 0.8308, 0.379, 0.7739, 0.4163, 0.8061, 0.3581, 0.3036, 0.3834, 0.2979, 0.3861, 0.3516, 0.3592, 0.353, 0.8994, 0.4231, 0.9014, 0.418, 0.9612, 0.3869, 0.9631, 0.4516, 0.6802, 0.9128, 0.7084, 0.9049, 0.7461, 0.9844, 0.6934, 0.9998, 0.5937, 0.8115, 0.5895, 0.8409, 0.5013, 0.8411, 0.5109, 0.7866, 0.7419, 0.5286, 0.7531, 0.5055, 0.828, 0.4829, 0.828, 0.5466, 0.6322, 0.2536, 0.651, 0.2368, 0.6833, 0.276, 0.6634, 0.292, 0.3537, 0.8468, 0.3572, 0.8412, 0.4183, 0.866, 0.3848, 0.9066, 0.3246, 0.2967, 0.3381, 0.3108, 0.3329, 0.353, 0.3017, 0.344, 0.6815, 0.7711, 0.6509, 0.7714, 0.6377, 0.6844, 0.6936, 0.6844, 0.1054, 0.7683, 0.1093, 0.7449, 0.1317, 0.7484, 0.1297, 0.7716, 0.09307, 0.6514, 0.0635, 0.654, 0.05827, 0.6299, 0.09399, 0.616, 0.3381, 0.3108, 0.3581, 0.3036, 0.3592, 0.353, 0.3329, 0.353, 0.9014, 0.418, 0.8957, 0.4145, 0.9205, 0.3534, 0.9612, 0.3869, 0.3572, 0.8412, 0.3537, 0.8468, 0.3486, 0.8449, 0.3495, 0.838, 0.6193, 0.9051, 0.6496, 0.9131, 0.6375, 0.9998, 0.5837, 0.9836, 0.6325, 0.8656, 0.655, 0.8764, 0.6496, 0.9131, 0.6193, 0.9051, 0.628, 0.8417, 0.6335, 0.8174, 0.6495, 0.8314, 0.6463, 0.842, 0.6751, 0.8764, 0.655, 0.8764, 0.6594, 0.861, 0.6698, 0.8598, 0.6751, 0.8764, 0.6976, 0.8668, 0.7084, 0.9049, 0.6802, 0.9128, 0.6389, 0.5442, 0.6241, 0.5235, 0.6447, 0.5205, 0.6502, 0.5324, 0.7031, 0.8424, 0.7416, 0.8433, 0.7374, 0.8727, 0.6976, 0.8668, 0.6986, 0.8185, 0.7031, 0.8424, 0.6848, 0.8422, 0.6822, 0.831, 0.6227, 0.7793, 0.6509, 0.7714, 0.656, 0.8078, 0.6335, 0.8174, 0.6509, 0.7714, 0.6815, 0.7711, 0.6761, 0.8078, 0.656, 0.8078, 0.3541, 0.8308, 0.3478, 0.8276, 0.3224, 0.7739, 0.379, 0.7739, 0.2181, 0.8349, 0.2124, 0.8308, 0.2373, 0.7739, 0.2746, 0.8061, 0.6969, 0.6035, 0.7132, 0.5816, 0.7745, 0.6424, 0.7304, 0.6747, 0.5762, 0.5319, 0.5956, 0.5515, 0.526, 0.6022, 0.5013, 0.5544, 0.7828, 0.09308, 0.7935, 0.06794, 0.8405, 0.08809, 0.8308, 0.1112, 0.08396, 0.1255, 0.08801, 0.09725, 0.1307, 0.1111, 0.1039, 0.1385, 0.8957, 0.4145, 0.8894, 0.4119, 0.8606, 0.3554, 0.9205, 0.3534, 0.01168, 0.6447, 0.01532, 0.6201, 0.0384, 0.6248, 0.03529, 0.6477, 0.2021, 0.8325, 0.2079, 0.838, 0.1354, 0.8656, 0.1481, 0.8108, 0.07078, 0.06784, 0.1084, 0.04251, 0.1273, 0.06781, 0.08801, 0.09725, 0.05457, 0.04068, 0.09084, 0.01749, 0.1084, 0.04251, 0.07078, 0.06784, 0.09084, 0.01749, 0.1148, 0.0002208, 0.1323, 0.02414, 0.1084, 0.04251, 0.4717, 0.3857, 0.4748, 0.3597, 0.5009, 0.3628, 0.4978, 0.3889, 0.3547, 0.4777, 0.3579, 0.4514, 0.3841, 0.4546, 0.3809, 0.4808, 0.08917, 0.6837, 0.09307, 0.6514, 0.1278, 0.654, 0.1213, 0.6883, 0.4654, 0.4379, 0.4686, 0.4118, 0.4946, 0.415, 0.4915, 0.441, 0.4133, 0.4316, 0.4164, 0.4056, 0.4425, 0.4087, 0.4394, 0.4348, 0.4196, 0.3795, 0.4227, 0.3534, 0.4487, 0.3565, 0.4456, 0.3826, 0.3961, 0.5886, 0.3986, 0.5624, 0.4247, 0.565, 0.4222, 0.591, 0.1664, 0.6243, 0.1715, 0.5933, 0.2011, 0.5975, 0.1977, 0.6272, 0.257, 0.4112, 0.2609, 0.3854, 0.2867, 0.3891, 0.283, 0.415, 0.4013, 0.5362, 0.4041, 0.51, 0.4302, 0.5129, 0.4274, 0.5389, 0.4071, 0.4838, 0.4102, 0.4577, 0.4363, 0.4608, 0.4332, 0.4869, 0.3485, 0.5305, 0.3515, 0.504, 0.3779, 0.5071, 0.375, 0.5334, 0.2951, 0.5244, 0.2985, 0.4976, 0.3251, 0.5009, 0.3219, 0.5275, 0.3019, 0.4711, 0.3055, 0.4447, 0.3317, 0.4482, 0.3283, 0.4745, 0.3611, 0.4253, 0.3644, 0.3993, 0.3904, 0.4024, 0.3872, 0.4285, 0.309, 0.4186, 0.3125, 0.3926, 0.3384, 0.396, 0.3351, 0.422, 0.3858, 0.7461, 0.3871, 0.72, 0.4132, 0.7213, 0.4119, 0.7474, 0.3335, 0.7438, 0.3345, 0.7175, 0.3609, 0.7187, 0.3597, 0.7449, 0.281, 0.7424, 0.2812, 0.716, 0.308, 0.7166, 0.3073, 0.7429, 0.2889, 0.5787, 0.2919, 0.5514, 0.3189, 0.5543, 0.3161, 0.5813, 0.2286, 0.7432, 0.2273, 0.7163, 0.2543, 0.7159, 0.2547, 0.7425, 0.1776, 0.7472, 0.176, 0.7225, 0.2003, 0.7185, 0.2028, 0.7449, 0.1557, 0.6967, 0.1613, 0.6573, 0.1957, 0.6577, 0.1955, 0.6893, 0.02769, 0.7306, 0.03076, 0.706, 0.0561, 0.7089, 0.05225, 0.734, 0.09399, 0.616, 0.1111, 0.5797, 0.1416, 0.5876, 0.1333, 0.6208, 0.05206, 0.5817, 0.06031, 0.5586, 0.08434, 0.5676, 0.07398, 0.5895, 0.06825, 0.5347, 0.07528, 0.5101, 0.1005, 0.517, 0.09332, 0.5426, 0.241, 0.5172, 0.245, 0.4902, 0.2718, 0.4941, 0.2681, 0.5209, 0.08162, 0.4851, 0.08743, 0.4598, 0.1128, 0.4655, 0.1069, 0.4913, 0.09286, 0.4345, 0.09805, 0.4091, 0.1235, 0.4142, 0.1183, 0.4398, 0.1031, 0.3838, 0.1081, 0.3585, 0.1334, 0.3634, 0.1284, 0.3887, 0.4686, 0.4118, 0.4717, 0.3857, 0.4978, 0.3889, 0.4946, 0.415, 0.4425, 0.4087, 0.4456, 0.3826, 0.4717, 0.3857, 0.4686, 0.4118, 0.4456, 0.3826, 0.4487, 0.3565, 0.4748, 0.3597, 0.4717, 0.3857, 0.2301, 0.6008, 0.2334, 0.5724, 0.2613, 0.5757, 0.2583, 0.6037, 0.2011, 0.5975, 0.2051, 0.5686, 0.2334, 0.5724, 0.2301, 0.6008, 0.2051, 0.5686, 0.2093, 0.5407, 0.237, 0.5446, 0.2334, 0.5724, 0.3515, 0.504, 0.3547, 0.4777, 0.3809, 0.4808, 0.3779, 0.5071, 0.3251, 0.5009, 0.3283, 0.4745, 0.3547, 0.4777, 0.3515, 0.504, 0.3283, 0.4745, 0.3317, 0.4482, 0.3579, 0.4514, 0.3547, 0.4777, 0.3408, 0.6106, 0.3431, 0.5838, 0.3697, 0.5862, 0.3675, 0.6127, 0.3137, 0.6085, 0.3161, 0.5813, 0.3431, 0.5838, 0.3408, 0.6106, 0.3161, 0.5813, 0.3189, 0.5543, 0.3457, 0.5571, 0.3431, 0.5838, 0.2003, 0.7185, 0.1955, 0.6893, 0.2262, 0.688, 0.2273, 0.7163, 0.1955, 0.6893, 0.1957, 0.6577, 0.2263, 0.6585, 0.2262, 0.688, 0.0561, 0.7089, 0.05922, 0.682, 0.08917, 0.6837, 0.08285, 0.713, 0.1111, 0.5797, 0.1201, 0.5507, 0.1484, 0.558, 0.1416, 0.5876, 0.08434, 0.5676, 0.09332, 0.5426, 0.1201, 0.5507, 0.1111, 0.5797, 0.245, 0.4902, 0.2491, 0.4636, 0.2755, 0.4674, 0.2718, 0.4941, 0.2181, 0.486, 0.2227, 0.4594, 0.2491, 0.4636, 0.245, 0.4902, 0.2227, 0.4594, 0.227, 0.4331, 0.2531, 0.4372, 0.2491, 0.4636, 0.4394, 0.4348, 0.4425, 0.4087, 0.4686, 0.4118, 0.4654, 0.4379, 0.4102, 0.4577, 0.4133, 0.4316, 0.4394, 0.4348, 0.4363, 0.4608, 0.3872, 0.4285, 0.3904, 0.4024, 0.4164, 0.4056, 0.4133, 0.4316, 0.4164, 0.4056, 0.4196, 0.3795, 0.4456, 0.3826, 0.4425, 0.4087, 0.3638, 0.6657, 0.3656, 0.6392, 0.3919, 0.641, 0.3902, 0.6674, 0.3656, 0.6392, 0.3675, 0.6127, 0.3938, 0.6148, 0.3919, 0.641, 0.3938, 0.6148, 0.3961, 0.5886, 0.4222, 0.591, 0.4199, 0.6171, 0.3675, 0.6127, 0.3697, 0.5862, 0.3961, 0.5886, 0.3938, 0.6148, 0.1957, 0.6577, 0.1977, 0.6272, 0.2273, 0.6296, 0.2263, 0.6585, 0.1977, 0.6272, 0.2011, 0.5975, 0.2301, 0.6008, 0.2273, 0.6296, 0.1613, 0.6573, 0.1664, 0.6243, 0.1977, 0.6272, 0.1957, 0.6577, 0.1278, 0.654, 0.1333, 0.6208, 0.1664, 0.6243, 0.1613, 0.6573, 0.1333, 0.6208, 0.1416, 0.5876, 0.1715, 0.5933, 0.1664, 0.6243, 0.1715, 0.5933, 0.1766, 0.5641, 0.2051, 0.5686, 0.2011, 0.5975, 0.1416, 0.5876, 0.1484, 0.558, 0.1766, 0.5641, 0.1715, 0.5933, 0.227, 0.4331, 0.2312, 0.4072, 0.257, 0.4112, 0.2531, 0.4372, 0.2312, 0.4072, 0.2351, 0.3815, 0.2609, 0.3854, 0.257, 0.4112, 0.201, 0.4287, 0.2055, 0.4028, 0.2312, 0.4072, 0.227, 0.4331, 0.1751, 0.424, 0.1797, 0.3982, 0.2055, 0.4028, 0.201, 0.4287, 0.3986, 0.5624, 0.4013, 0.5362, 0.4274, 0.5389, 0.4247, 0.565, 0.375, 0.5334, 0.3779, 0.5071, 0.4041, 0.51, 0.4013, 0.5362, 0.4041, 0.51, 0.4071, 0.4838, 0.4332, 0.4869, 0.4302, 0.5129, 0.3779, 0.5071, 0.3809, 0.4808, 0.4071, 0.4838, 0.4041, 0.51, 0.3457, 0.5571, 0.3485, 0.5305, 0.375, 0.5334, 0.3723, 0.5598, 0.3189, 0.5543, 0.3219, 0.5275, 0.3485, 0.5305, 0.3457, 0.5571, 0.3219, 0.5275, 0.3251, 0.5009, 0.3515, 0.504, 0.3485, 0.5305, 0.2919, 0.5514, 0.2951, 0.5244, 0.3219, 0.5275, 0.3189, 0.5543, 0.2646, 0.5482, 0.2681, 0.5209, 0.2951, 0.5244, 0.2919, 0.5514, 0.2681, 0.5209, 0.2718, 0.4941, 0.2985, 0.4976, 0.2951, 0.5244, 0.2985, 0.4976, 0.3019, 0.4711, 0.3283, 0.4745, 0.3251, 0.5009, 0.2718, 0.4941, 0.2755, 0.4674, 0.3019, 0.4711, 0.2985, 0.4976, 0.2755, 0.4674, 0.2793, 0.4411, 0.3055, 0.4447, 0.3019, 0.4711, 0.3317, 0.4482, 0.3351, 0.422, 0.3611, 0.4253, 0.3579, 0.4514, 0.3351, 0.422, 0.3384, 0.396, 0.3644, 0.3993, 0.3611, 0.4253, 0.3055, 0.4447, 0.309, 0.4186, 0.3351, 0.422, 0.3317, 0.4482, 0.283, 0.415, 0.2867, 0.3891, 0.3125, 0.3926, 0.309, 0.4186, 0.3846, 0.7722, 0.3858, 0.7461, 0.4119, 0.7474, 0.4106, 0.7734, 0.3585, 0.771, 0.3597, 0.7449, 0.3858, 0.7461, 0.3846, 0.7722, 0.3597, 0.7449, 0.3609, 0.7187, 0.3871, 0.72, 0.3858, 0.7461, 0.3609, 0.7187, 0.3622, 0.6923, 0.3886, 0.6938, 0.3871, 0.72, 0.3622, 0.6923, 0.3638, 0.6657, 0.3902, 0.6674, 0.3886, 0.6938, 0.3325, 0.7699, 0.3335, 0.7438, 0.3597, 0.7449, 0.3585, 0.771, 0.3066, 0.769, 0.3073, 0.7429, 0.3335, 0.7438, 0.3325, 0.7699, 0.3073, 0.7429, 0.308, 0.7166, 0.3345, 0.7175, 0.3335, 0.7438, 0.2808, 0.7684, 0.281, 0.7424, 0.3073, 0.7429, 0.3066, 0.769, 0.2552, 0.7684, 0.2547, 0.7425, 0.281, 0.7424, 0.2808, 0.7684, 0.2547, 0.7425, 0.2543, 0.7159, 0.2812, 0.716, 0.281, 0.7424, 0.2863, 0.6062, 0.2889, 0.5787, 0.3161, 0.5813, 0.3137, 0.6085, 0.2583, 0.6037, 0.2613, 0.5757, 0.2889, 0.5787, 0.2863, 0.6062, 0.2297, 0.7691, 0.2286, 0.7432, 0.2547, 0.7425, 0.2552, 0.7684, 0.2043, 0.7705, 0.2028, 0.7449, 0.2286, 0.7432, 0.2297, 0.7691, 0.2028, 0.7449, 0.2003, 0.7185, 0.2273, 0.7163, 0.2286, 0.7432, 0.1788, 0.7718, 0.1776, 0.7472, 0.2028, 0.7449, 0.2043, 0.7705, 0.05206, 0.5817, 0.07398, 0.5895, 0.05827, 0.6299, 0.0384, 0.6248, 0.176, 0.7225, 0.1557, 0.6967, 0.1955, 0.6893, 0.2003, 0.7185, 0.1776, 0.7472, 0.1788, 0.7718, 0.1297, 0.7716, 0.1317, 0.7484, 0.1213, 0.6883, 0.1278, 0.654, 0.1613, 0.6573, 0.1557, 0.6967, 0.0723, 0.762, 0.07655, 0.7381, 0.1093, 0.7449, 0.1054, 0.7683, 0.04856, 0.7582, 0.05225, 0.734, 0.07655, 0.7381, 0.0723, 0.762, 0.05225, 0.734, 0.0561, 0.7089, 0.08285, 0.713, 0.07655, 0.7381, 0.02446, 0.7549, 0.02769, 0.7306, 0.05225, 0.734, 0.04856, 0.7582, 0.0002208, 0.7518, 0.003322, 0.7276, 0.02769, 0.7306, 0.02446, 0.7549, 0.003322, 0.7276, 0.006236, 0.7033, 0.03076, 0.706, 0.02769, 0.7306, 0.03076, 0.706, 0.03318, 0.6813, 0.05922, 0.682, 0.0561, 0.7089, 0.006236, 0.7033, 0.008652, 0.6791, 0.03318, 0.6813, 0.03076, 0.706, 0.09307, 0.6514, 0.09399, 0.616, 0.1333, 0.6208, 0.1278, 0.654, 0.07398, 0.5895, 0.08434, 0.5676, 0.1111, 0.5797, 0.09399, 0.616, 0.02921, 0.5743, 0.03674, 0.551, 0.06031, 0.5586, 0.05206, 0.5817, 0.06031, 0.5586, 0.06825, 0.5347, 0.09332, 0.5426, 0.08434, 0.5676, 0.03674, 0.551, 0.04411, 0.5274, 0.06825, 0.5347, 0.06031, 0.5586, 0.04411, 0.5274, 0.05079, 0.5035, 0.07528, 0.5101, 0.06825, 0.5347, 0.2093, 0.5407, 0.2137, 0.513, 0.241, 0.5172, 0.237, 0.5446, 0.2137, 0.513, 0.2181, 0.486, 0.245, 0.4902, 0.241, 0.5172, 0.07528, 0.5101, 0.08162, 0.4851, 0.1069, 0.4913, 0.1005, 0.517, 0.05079, 0.5035, 0.05681, 0.4791, 0.08162, 0.4851, 0.07528, 0.5101, 0.05681, 0.4791, 0.06239, 0.4543, 0.08743, 0.4598, 0.08162, 0.4851, 0.08743, 0.4598, 0.09286, 0.4345, 0.1183, 0.4398, 0.1128, 0.4655, 0.06239, 0.4543, 0.06767, 0.4292, 0.09286, 0.4345, 0.08743, 0.4598, 0.06767, 0.4292, 0.07279, 0.404, 0.09805, 0.4091, 0.09286, 0.4345, 0.1491, 0.4192, 0.154, 0.3935, 0.1797, 0.3982, 0.1751, 0.424, 0.1235, 0.4142, 0.1284, 0.3887, 0.154, 0.3935, 0.1491, 0.4192, 0.09805, 0.4091, 0.1031, 0.3838, 0.1284, 0.3887, 0.1235, 0.4142, 0.07279, 0.404, 0.07781, 0.3788, 0.1031, 0.3838, 0.09805, 0.4091, 0.07781, 0.3788, 0.08279, 0.3535, 0.1081, 0.3585, 0.1031, 0.3838, 0.6613, 0.8244, 0.6716, 0.8232, 0.668, 0.8375, 0.6629, 0.8377, 0.6557, 0.5017, 0.6694, 0.5012, 0.6645, 0.5135, 0.661, 0.5144, 0.6463, 0.842, 0.6495, 0.8314, 0.6603, 0.8401, 0.6601, 0.8421, 0.6815, 0.528, 0.6736, 0.5357, 0.6683, 0.5229, 0.6695, 0.5212, 0.6489, 0.8532, 0.6463, 0.842, 0.6601, 0.8421, 0.6603, 0.8441, 0.6698, 0.8598, 0.6594, 0.861, 0.6631, 0.8467, 0.6682, 0.8465, 0.6716, 0.8232, 0.6822, 0.831, 0.6708, 0.8401, 0.668, 0.8375, 0.6502, 0.5324, 0.6447, 0.5205, 0.6591, 0.5179, 0.6603, 0.5216, 0.6816, 0.8528, 0.6698, 0.8598, 0.6682, 0.8465, 0.6708, 0.8441, 0.6791, 0.505, 0.6846, 0.5169, 0.6702, 0.5194, 0.669, 0.5158, 0.6495, 0.8314, 0.6613, 0.8244, 0.6629, 0.8377, 0.6603, 0.8401, 0.6694, 0.5012, 0.6791, 0.505, 0.669, 0.5158, 0.6645, 0.5135, 0.6568, 0.5532, 0.6389, 0.5442, 0.6502, 0.5324, 0.6599, 0.5362, 0.655, 0.8764, 0.6325, 0.8656, 0.6489, 0.8532, 0.6594, 0.861, 0.656, 0.8078, 0.6761, 0.8078, 0.6716, 0.8232, 0.6613, 0.8244, 0.6484, 0.4818, 0.6725, 0.4842, 0.6694, 0.5012, 0.6557, 0.5017, 0.6325, 0.8656, 0.628, 0.8417, 0.6463, 0.842, 0.6489, 0.8532, 0.6904, 0.4932, 0.7052, 0.5139, 0.6846, 0.5169, 0.6791, 0.505, 0.7031, 0.8424, 0.6976, 0.8668, 0.6816, 0.8528, 0.6848, 0.8422, 0.6761, 0.8078, 0.6986, 0.8185, 0.6822, 0.831, 0.6716, 0.8232, 0.6603, 0.5216, 0.663, 0.5179, 0.6663, 0.5195, 0.6648, 0.5239, 0.6629, 0.8377, 0.668, 0.8375, 0.6674, 0.8421, 0.6637, 0.842, 0.6648, 0.5239, 0.6663, 0.5195, 0.6695, 0.5212, 0.6683, 0.5229, 0.668, 0.8375, 0.6708, 0.8401, 0.671, 0.8421, 0.6674, 0.8421, 0.6591, 0.5179, 0.6598, 0.5162, 0.663, 0.5179, 0.6603, 0.5216, 0.6663, 0.5195, 0.669, 0.5158, 0.6702, 0.5194, 0.6695, 0.5212, 0.663, 0.5179, 0.6645, 0.5135, 0.669, 0.5158, 0.6663, 0.5195, 0.6598, 0.5162, 0.661, 0.5144, 0.6645, 0.5135, 0.663, 0.5179, 0.6601, 0.8421, 0.6637, 0.842, 0.6631, 0.8467, 0.6603, 0.8441, 0.6637, 0.842, 0.6674, 0.8421, 0.6682, 0.8465, 0.6631, 0.8467, 0.6674, 0.8421, 0.671, 0.8421, 0.6708, 0.8441, 0.6682, 0.8465, 0.6603, 0.8401, 0.6629, 0.8377, 0.6637, 0.842, 0.6601, 0.8421, 0.6846, 0.5169, 0.6815, 0.528, 0.6695, 0.5212, 0.6702, 0.5194, 0.6848, 0.8422, 0.6816, 0.8528, 0.6708, 0.8441, 0.671, 0.8421, 0.6599, 0.5362, 0.6502, 0.5324, 0.6603, 0.5216, 0.6648, 0.5239, 0.6478, 0.5094, 0.6557, 0.5017, 0.661, 0.5144, 0.6598, 0.5162, 0.6822, 0.831, 0.6848, 0.8422, 0.671, 0.8421, 0.6708, 0.8401, 0.6594, 0.861, 0.6489, 0.8532, 0.6603, 0.8441, 0.6631, 0.8467, 0.6447, 0.5205, 0.6478, 0.5094, 0.6598, 0.5162, 0.6591, 0.5179, 0.6736, 0.5357, 0.6599, 0.5362, 0.6648, 0.5239, 0.6683, 0.5229, 0.111, 0.7164, 0.08285, 0.713, 0.08917, 0.6837, 0.176, 0.7225, 0.1331, 0.7284, 0.1557, 0.6967, 0.111, 0.7164, 0.1213, 0.6883, 0.1557, 0.6967, 0.1331, 0.7284, 0.07398, 0.5895, 0.09399, 0.616, 0.05827, 0.6299, 0.09307, 0.6514, 0.08917, 0.6837, 0.0635, 0.654, 0.08917, 0.6837, 0.05922, 0.682, 0.0635, 0.654, 0.0635, 0.654, 0.05922, 0.682, 0.03318, 0.6813, 0.03529, 0.6477, 0.01168, 0.6447, 0.03529, 0.6477, 0.03318, 0.6813, 0.008652, 0.6791])
me_plane.materials.append(mat_material)
me_plane.use_remesh_preserve_volume = False
me_plane.use_remesh_preserve_attributes = False
me_plane.use_mirror_vertex_groups = False
me_plane.update()

# ---- objects
ob_plane = bpy.data.objects.new('Plane', me_plane)

# ---- transforms, parenting, visibility, modifiers, constraints
ob_plane.location = (0.0, 0.0, 0.0)
ob_plane.show_name = True
ob_plane.show_texture_space = True
ob_plane.lineart.crease_threshold = 0.0
_m = ob_plane.modifiers.new('Triangulate', 'TRIANGULATE')
_m.quad_method = 'BEAUTY'
_m = ob_plane.modifiers.new('Mirror', 'MIRROR')
_m.use_axis = (True, True, False)

# ---- collection membership
col_collection_1.objects.link(ob_plane)

# ---- scene / render settings (as saved in the file)
scene.frame_start = 1; scene.frame_end = 250; scene.frame_set(1)
scene.render.engine = 'BLENDER_EEVEE_NEXT'
scene.render.resolution_percentage = 50
scene.render.dither_intensity = 0.0
scene.cycles.use_denoising = False
scene.cycles.samples = 10
scene.cycles.sampling_pattern = 'TABULATED_SOBOL'
scene.cycles.light_sampling_threshold = 0.0
scene.cycles.use_adaptive_sampling = False
scene.cycles.use_light_tree = False
scene.cycles.blur_glossy = 0.0
scene.cycles.volume_bounces = 1
scene.cycles.pixel_filter_type = 'GAUSSIAN'
scene.cycles.sample_clamp_indirect = 0.0
scene.view_settings.view_transform = 'Standard'
bpy.context.view_layer.update()

# ---- added for rendering (the .blend has no active camera and no usable light): camera, sun
cam_auto = bpy.data.cameras.new('AutoCamera')
cam_auto.lens = 50.0
cam_auto.sensor_width = 36.0
cam_auto.clip_end = 1000.0
ob_auto_camera = bpy.data.objects.new('AutoCamera', cam_auto)
scene.collection.objects.link(ob_auto_camera)
ob_auto_camera.location = (42.2373, -50.6847, 35.7898)
ob_auto_camera.rotation_euler = (1.09748, -7.21219e-08, 0.694738)
scene.camera = ob_auto_camera
light_auto_sun = bpy.data.lights.new('AutoSun', 'SUN')
light_auto_sun.energy = 3.0
light_auto_sun.angle = 0.0523599
ob_auto_sun = bpy.data.objects.new('AutoSun', light_auto_sun)
scene.collection.objects.link(ob_auto_sun)
ob_auto_sun.rotation_euler = (0.872665, 0.174533, 0.523599)
bpy.context.view_layer.update()
